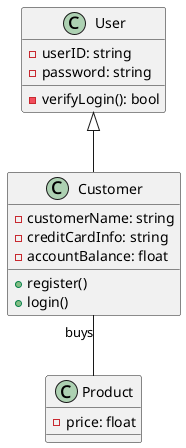

The diagram above was rendered by PlantUML. Its source (embedded in the PNG):
@startuml
class User {
  - userID: string
  - password: string
  - verifyLogin(): bool
}

class Customer {
  - customerName: string
  - creditCardInfo: string
  - accountBalance: float
  + register()
  + login()
}

class Product{
  - price: float
}
User <|-- Customer
Customer "buys" -- Product
@enduml